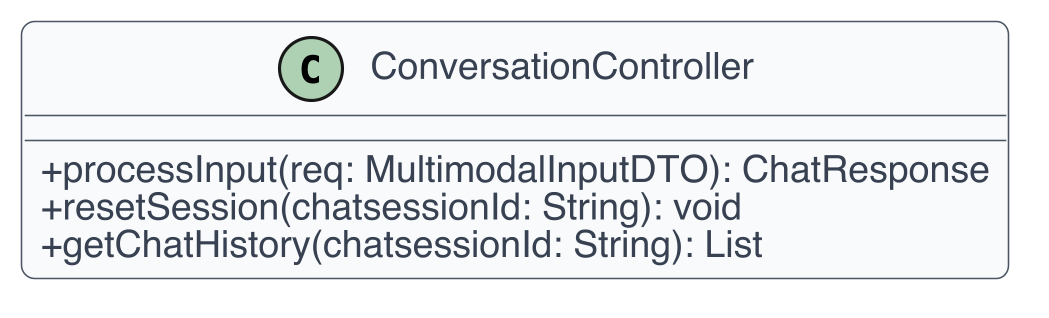

The diagram above was rendered by PlantUML. Its source (embedded in the PNG):
@startuml
skinparam dpi 300
skinparam shadowing false
skinparam backgroundColor White
skinparam defaultFontName Helvetica
skinparam defaultFontSize 12
skinparam ArrowColor #4B5563
skinparam ArrowThickness 1
skinparam roundcorner 8
skinparam class {
  BackgroundColor #F9FAFB
  BorderColor #4B5563
  FontColor #111827
  AttributeFontColor #374151
  StereotypeFontColor #6B7280
}
skinparam classAttributeIconSize 0
class ConversationController {
  +processInput(req: MultimodalInputDTO): ChatResponse
  +resetSession(chatsessionId: String): void
  +getChatHistory(chatsessionId: String): List
}
@enduml